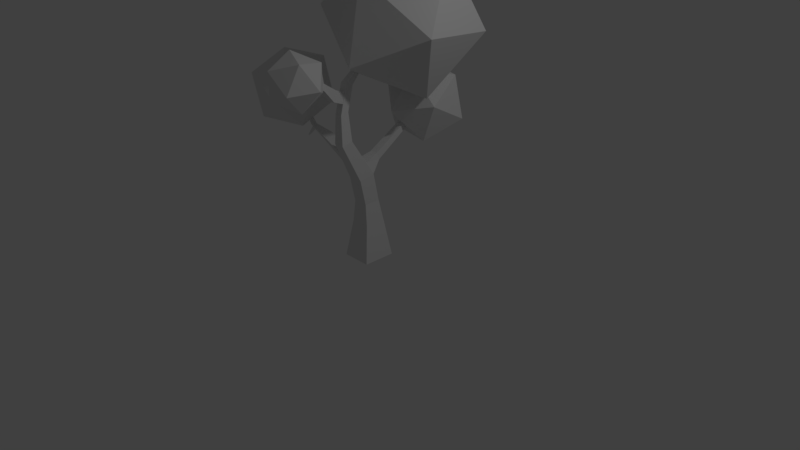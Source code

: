 # Source: Tree1_002.blend  (saved by Blender 2.79.0; exported with 4.5.12 LTS)
import bpy
from mathutils import Matrix  # noqa: F401  (used for matrix-valued properties, if any)

bpy.ops.wm.read_factory_settings(use_empty=True)
scene = bpy.context.scene
scene.name = 'Scene'

# ---- collections
col_collection_1 = bpy.data.collections.new('Collection 1'); scene.collection.children.link(col_collection_1)
col_collection_4 = bpy.data.collections.new('Collection 4'); scene.collection.children.link(col_collection_4)

# ---- materials (node trees are filled in below, after node groups)
mat_material = bpy.data.materials.new('Material')
mat_material.alpha_threshold = 0.0
mat_material.use_transparent_shadow = False
mat_material.roughness = 0.5
mat_material.line_color = (0.0, 0.0, 0.0, 1.0)

# ---- material node trees

# ---- world
world_world = bpy.data.worlds.new('World'); scene.world = world_world
world_world.color = (0.05088, 0.05088, 0.05088)
world_world.use_sun_shadow = False
world_world.sun_shadow_jitter_overblur = 0.0
world_world.cycles.sampling_method = 'MANUAL'

# ---- cameras
cam_camera = bpy.data.cameras.new('Camera')
cam_camera.clip_end = 100.0
cam_camera.lens = 35.0
cam_camera.sensor_width = 32.0
cam_camera.sensor_height = 18.0
cam_camera.ortho_scale = 7.314
cam_camera.dof.focus_distance = 0.0
cam_camera.dof.aperture_fstop = 128.0

# ---- lights
light_lamp = bpy.data.lights.new('Lamp', 'POINT')
light_lamp.transmission_factor = 0.0
light_lamp.cutoff_distance = 30.0
light_lamp.energy = 100.0
light_lamp.shadow_buffer_clip_start = 1.001
light_lamp.shadow_soft_size = 0.1
light_lamp.shadow_maximum_resolution = 0.006
light_lamp.use_absolute_resolution = True

# ---- meshes
me_cube = bpy.data.meshes.new('Cube')
me_cube.from_pydata([(1.149, -1.342, -3.576e-07), (1.149, 1.342, -3.576e-07), (-1.149, 1.342, -3.576e-07), (-1.149, -1.342, -3.576e-07), (0.5734, -0.0635, -7.168), (0.5734, 1.251, -6.908), (-0.5734, -0.0635, -7.168), (-0.5734, 1.251, -6.908), (0.7852, 1.074, -14.28), (0.7852, 1.677, -14.46), (0.2448, 1.074, -14.28), (0.2448, 1.677, -14.46), (0.5569, 1.789, -12.43), (0.4044, 1.814, -10.25), (0.4044, 2.74, -10.07), (0.5592, 2.47, -12.29), (-0.03085, 1.789, -12.43), (-0.4044, 1.814, -10.25), (-0.4044, 2.74, -10.07), (-0.03318, 2.47, -12.29), (0.3725, -0.8391, -16.54), (0.3725, -0.6486, -16.68), (0.1698, -0.8391, -16.54), (0.1698, -0.6486, -16.68), (0.5733, -0.05976, -7.173), (0.5182, 0.592, -8.222), (0.3159, -0.9066, -8.076), (0.3159, -0.6369, -8.637), (-0.5701, -0.05976, -7.173), (-0.515, 0.592, -8.222), (-0.3127, -0.9066, -8.076), (-0.3127, -0.6369, -8.637), (0.2857, -5.135, -11.34), (0.2857, -5.324, -11.03), (-0.2826, -5.324, -11.03), (-0.2826, -5.135, -11.34), (-2.913, -7.099, -10.53), (-2.849, -4.048, -12.17), (-1.524, -4.36, -8.984), (-0.07493, -7.46, -8.787), (-0.5041, -9.063, -11.85), (-2.218, -6.954, -13.94), (0.02947, -2.522, -11.45), (1.744, -4.631, -9.354), (2.374, -7.537, -11.13), (1.049, -7.225, -14.31), (-0.3997, -4.125, -14.51), (2.439, -4.486, -12.77), (0.5734, -0.5446, -4.798), (0.7443, -0.8691, -3.056), (0.7443, 0.8691, -3.056), (0.5734, 0.7972, -4.798), (-0.7443, 0.8691, -3.056), (-0.5734, 0.7972, -4.798), (-0.5734, -0.5446, -4.798), (-0.7443, -0.8691, -3.056)], [], [(0, 49, 55, 3), (0, 3, 2, 1), (54, 48, 4, 6), (53, 54, 6, 7), (51, 53, 7, 5), (52, 2, 3, 55), (50, 1, 2, 52), (48, 51, 5, 4), (15, 19, 11, 9), (4, 5, 14, 13), (19, 16, 10, 11), (16, 12, 8, 10), (9, 11, 23, 21), (5, 7, 18, 14), (6, 4, 13, 17), (7, 6, 17, 18), (13, 14, 15, 12), (12, 16, 17, 13), (14, 18, 19, 15), (18, 17, 16, 19), (12, 15, 9, 8), (20, 21, 23, 22), (8, 9, 21, 20), (11, 10, 22, 23), (10, 8, 20, 22), (24, 25, 27, 26), (27, 31, 35, 32), (30, 31, 29, 28), (28, 29, 25, 24), (26, 30, 28, 24), (31, 27, 25, 29), (33, 32, 35, 34), (26, 27, 32, 33), (31, 30, 34, 35), (30, 26, 33, 34), (36, 37, 38), (37, 36, 41), (36, 38, 39), (36, 39, 40), (36, 40, 41), (37, 41, 46), (38, 37, 42), (39, 38, 43), (40, 39, 44), (41, 40, 45), (37, 46, 42), (38, 42, 43), (39, 43, 44), (40, 44, 45), (41, 45, 46), (42, 46, 47), (43, 42, 47), (44, 43, 47), (45, 44, 47), (46, 45, 47), (49, 50, 51, 48), (48, 54, 55, 49), (50, 52, 53, 51), (52, 55, 54, 53), (49, 0, 1, 50)])
me_cube.materials.append(mat_material)
me_cube.use_remesh_preserve_volume = False
me_cube.use_remesh_preserve_attributes = False
me_cube.use_mirror_vertex_groups = False
me_cube.update()
me_icosphere_003 = bpy.data.meshes.new('Icosphere.003')
me_icosphere_003.from_pydata([(0.0, 0.0, -1.0), (0.7236, -0.5257, -0.4472), (-0.2764, -0.8506, -0.4472), (-0.8944, 0.0, -0.4472), (-0.2764, 0.8506, -0.4472), (0.7236, 0.5257, -0.4472), (0.2764, -0.8506, 0.4472), (-0.7236, -0.5257, 0.4472), (-0.7236, 0.5257, 0.4472), (0.2764, 0.8506, 0.4472), (0.8944, 0.0, 0.4472), (0.0, 0.0, 1.0)], [], [(0, 1, 2), (1, 0, 5), (0, 2, 3), (0, 3, 4), (0, 4, 5), (1, 5, 10), (2, 1, 6), (3, 2, 7), (4, 3, 8), (5, 4, 9), (1, 10, 6), (2, 6, 7), (3, 7, 8), (4, 8, 9), (5, 9, 10), (6, 10, 11), (7, 6, 11), (8, 7, 11), (9, 8, 11), (10, 9, 11)])
me_icosphere_003.use_remesh_preserve_volume = False
me_icosphere_003.use_remesh_preserve_attributes = False
me_icosphere_003.use_mirror_vertex_groups = False
me_icosphere_003.update()
me_cube_002 = bpy.data.meshes.new('Cube.002')
me_cube_002.from_pydata([(-1.0, -1.0, -1.0), (-1.0, -1.0, 1.0), (-1.0, 1.0, -1.0), (-1.0, 1.0, 1.0), (1.0, -1.0, -1.0), (1.0, -1.0, 1.0), (1.0, 1.0, -1.0), (1.0, 1.0, 1.0), (2.629, -6.471, 4.574), (2.616, -6.264, 4.862), (2.019, -6.281, 4.886), (2.034, -6.488, 4.598), (2.952, -8.206, 0.5469), (2.917, -8.28, 0.8809), (3.551, -8.251, 0.8711), (3.585, -8.177, 0.5371), (-1.11, -3.61, 0.5174), (-0.742, -4.602, 0.6316), (-0.8484, -4.83, 1.663), (-1.201, -3.868, 1.692), (0.7615, -3.778, 1.664), (1.108, -4.739, 1.633), (1.215, -4.511, 0.6015), (0.8531, -3.52, 0.4869)], [], [(0, 1, 3, 2), (2, 3, 7, 6), (6, 7, 5, 4), (22, 21, 14, 15), (2, 6, 4, 0), (7, 3, 1, 5), (5, 1, 19, 20), (9, 10, 11, 8), (17, 22, 15, 12), (21, 18, 13, 14), (15, 14, 13, 12), (4, 5, 20, 23), (0, 4, 23, 16), (1, 0, 16, 19), (17, 18, 19, 16), (21, 22, 23, 20), (16, 23, 22, 17), (21, 20, 9, 8), (18, 17, 12, 13), (19, 18, 11, 10), (18, 21, 8, 11), (20, 19, 10, 9)])
me_cube_002.use_remesh_preserve_volume = False
me_cube_002.use_remesh_preserve_attributes = False
me_cube_002.use_mirror_vertex_groups = False
me_cube_002.update()
me_icosphere_002 = bpy.data.meshes.new('Icosphere.002')
me_icosphere_002.from_pydata([(0.0, 0.0, -1.0), (0.7236, -0.5257, -0.4472), (-0.2764, -0.8506, -0.4472), (-0.8944, 0.0, -0.4472), (-0.2764, 0.8506, -0.4472), (0.7236, 0.5257, -0.4472), (0.2764, -0.8506, 0.4472), (-0.7236, -0.5257, 0.4472), (-0.7236, 0.5257, 0.4472), (0.2764, 0.8506, 0.4472), (0.8944, 0.0, 0.4472), (0.0, 0.0, 1.0)], [], [(0, 1, 2), (1, 0, 5), (0, 2, 3), (0, 3, 4), (0, 4, 5), (1, 5, 10), (2, 1, 6), (3, 2, 7), (4, 3, 8), (5, 4, 9), (1, 10, 6), (2, 6, 7), (3, 7, 8), (4, 8, 9), (5, 9, 10), (6, 10, 11), (7, 6, 11), (8, 7, 11), (9, 8, 11), (10, 9, 11)])
me_icosphere_002.use_remesh_preserve_volume = False
me_icosphere_002.use_remesh_preserve_attributes = False
me_icosphere_002.use_mirror_vertex_groups = False
me_icosphere_002.update()
me_cube_001 = bpy.data.meshes.new('Cube.001')
me_cube_001.from_pydata([(-5.413, 0.2768, 1.227), (-4.801, 0.243, 1.845), (-5.169, 1.882, 1.22), (-4.556, 1.848, 1.837), (1.0, -1.0, -1.0), (1.0, -1.0, 1.0), (1.0, 1.0, -1.0), (1.0, 1.0, 1.0), (-13.63, 1.179, -0.2429), (-13.41, 1.119, -0.3106), (-13.35, 1.465, -0.358), (-13.58, 1.497, -0.2916), (-14.29, 4.294, 5.669), (-14.35, 3.87, 5.675), (-14.19, 3.861, 6.089), (-14.12, 4.285, 6.084), (-9.74, 2.155, 1.955), (-9.135, 2.068, 1.776), (-9.293, 1.14, 1.904), (-9.884, 1.301, 2.085), (-8.924, 0.9212, 2.533), (-9.522, 1.074, 2.701), (-8.768, 1.847, 2.405), (-9.378, 1.927, 2.57)], [], [(2, 0, 18, 17), (2, 3, 7, 6), (6, 7, 5, 4), (4, 5, 1, 0), (2, 6, 4, 0), (7, 3, 1, 5), (10, 9, 8, 11), (1, 3, 22, 20), (21, 23, 15, 14), (23, 16, 12, 15), (13, 14, 15, 12), (3, 2, 17, 22), (19, 21, 14, 13), (0, 1, 20, 18), (18, 19, 8, 9), (18, 20, 21, 19), (20, 22, 23, 21), (22, 17, 16, 23), (16, 19, 13, 12), (16, 17, 10, 11), (19, 16, 11, 8), (17, 18, 9, 10)])
me_cube_001.use_remesh_preserve_volume = False
me_cube_001.use_remesh_preserve_attributes = False
me_cube_001.use_mirror_vertex_groups = False
me_cube_001.update()
me_icosphere_001 = bpy.data.meshes.new('Icosphere.001')
me_icosphere_001.from_pydata([(0.0, 0.0, -1.0), (0.7236, -0.5257, -0.4472), (-0.2764, -0.8506, -0.4472), (-0.8944, 0.0, -0.4472), (-0.2764, 0.8506, -0.4472), (0.7236, 0.5257, -0.4472), (0.2764, -0.8506, 0.4472), (-0.7236, -0.5257, 0.4472), (-0.7236, 0.5257, 0.4472), (0.2764, 0.8506, 0.4472), (0.8944, 0.0, 0.4472), (0.0, 0.0, 1.0)], [], [(0, 1, 2), (1, 0, 5), (0, 2, 3), (0, 3, 4), (0, 4, 5), (1, 5, 10), (2, 1, 6), (3, 2, 7), (4, 3, 8), (5, 4, 9), (1, 10, 6), (2, 6, 7), (3, 7, 8), (4, 8, 9), (5, 9, 10), (6, 10, 11), (7, 6, 11), (8, 7, 11), (9, 8, 11), (10, 9, 11)])
me_icosphere_001.use_remesh_preserve_volume = False
me_icosphere_001.use_remesh_preserve_attributes = False
me_icosphere_001.use_mirror_vertex_groups = False
me_icosphere_001.update()

# ---- objects
ob_cube = bpy.data.objects.new('Cube', me_cube)
ob_lamp = bpy.data.objects.new('Lamp', light_lamp)
ob_camera = bpy.data.objects.new('Camera', cam_camera)
ob_icosphere_002 = bpy.data.objects.new('Icosphere.002', me_icosphere_003)
ob_cube_002 = bpy.data.objects.new('Cube.002', me_cube_002)
ob_icosphere_001 = bpy.data.objects.new('Icosphere.001', me_icosphere_002)
ob_cube_001 = bpy.data.objects.new('Cube.001', me_cube_001)
ob_icosphere = bpy.data.objects.new('Icosphere', me_icosphere_001)

# ---- transforms, parenting, visibility, modifiers, constraints
ob_cube.location = (0.0, 0.0, 0.0)
ob_cube.scale = (-0.1691, -0.1612, -0.1594)
ob_cube.lock_rotations_4d = False
ob_cube.empty_display_type = 'ARROWS'
ob_cube.lineart.crease_threshold = 0.0
ob_lamp.location = (4.076, 1.005, 5.904)
ob_lamp.rotation_euler = (0.6503, 0.05522, 1.866)
ob_lamp.lock_rotations_4d = False
ob_lamp.empty_display_type = 'ARROWS'
ob_lamp.color = (0.0, 0.0, 0.0, 0.0)
ob_lamp.lineart.crease_threshold = 0.0
ob_camera.location = (7.481, -6.508, 5.344)
ob_camera.rotation_euler = (1.109, 0.0, 0.8149)
ob_camera.lock_rotations_4d = False
ob_camera.empty_display_type = 'ARROWS'
ob_camera.color = (0.0, 0.0, 0.0, 0.0)
ob_camera.display_type = 'WIRE'
ob_camera.lineart.crease_threshold = 0.0
ob_icosphere_002.location = (0.02905, -1.036, 2.504)
ob_icosphere_002.rotation_euler = (-1.343, -0.5648, 0.5093)
ob_icosphere_002.scale = (0.3539, 0.3539, 0.3539)
ob_icosphere_002.lineart.crease_threshold = 0.0
ob_cube_002.location = (-0.06448, -0.3894, 2.17)
ob_cube_002.rotation_euler = (-0.3747, -0.1508, 0.03986)
ob_cube_002.scale = (0.0384, 0.06653, 0.06993)
ob_cube_002.lineart.crease_threshold = 0.0
ob_icosphere_001.location = (-1.026, -0.2971, 2.064)
ob_icosphere_001.rotation_euler = (1.824, -0.5132, -1.786)
ob_icosphere_001.scale = (0.533, 0.533, 0.533)
ob_icosphere_001.lineart.crease_threshold = 0.0
ob_cube_001.location = (-0.1213, -0.2657, 1.411)
ob_cube_001.rotation_euler = (0.4842, -0.0, 0.0)
ob_cube_001.scale = (0.05865, 0.06924, 0.09129)
ob_cube_001.lineart.crease_threshold = 0.0
ob_icosphere.location = (0.1018, 0.4908, 2.977)
ob_icosphere.rotation_euler = (0.8758, 0.3356, -0.08791)
ob_icosphere.scale = (0.9798, 0.9798, 0.9798)
ob_icosphere.lineart.crease_threshold = 0.0

# ---- collection membership
col_collection_1.objects.link(ob_cube)
col_collection_1.objects.link(ob_lamp)
col_collection_1.objects.link(ob_camera)
col_collection_4.objects.link(ob_icosphere_002)
col_collection_4.objects.link(ob_cube_002)
col_collection_4.objects.link(ob_icosphere_001)
col_collection_4.objects.link(ob_cube_001)
col_collection_4.objects.link(ob_icosphere)

# ---- scene / render settings (as saved in the file)
scene.camera = ob_camera
scene.frame_start = 1; scene.frame_end = 250; scene.frame_set(1)
scene.render.engine = 'BLENDER_EEVEE_NEXT'
scene.render.resolution_percentage = 50
scene.render.dither_intensity = 0.0
scene.cycles.use_denoising = False
scene.cycles.samples = 128
scene.cycles.sampling_pattern = 'TABULATED_SOBOL'
scene.cycles.use_adaptive_sampling = False
scene.cycles.use_light_tree = False
scene.cycles.blur_glossy = 0.0
scene.cycles.sample_clamp_indirect = 0.0
scene.view_settings.view_transform = 'Standard'
bpy.context.view_layer.update()
